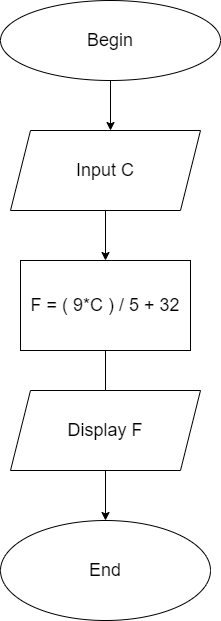

The diagram above was exported from draw.io. Its source (the exported page's mxGraphModel, read from the mxfile embedded in the PNG):
<mxGraphModel dx="1038" dy="1688" grid="1" gridSize="10" guides="1" tooltips="1" connect="1" arrows="1" fold="1" page="1" pageScale="1" pageWidth="850" pageHeight="1100" math="0" shadow="0">
  <root>
    <mxCell id="0" />
    <mxCell id="1" parent="0" />
    <mxCell id="66cmqiW3TXy62QXtKMzq-1" value="&lt;font style=&quot;font-size: 18px&quot;&gt;Begin&lt;/font&gt;" style="ellipse;whiteSpace=wrap;html=1;" vertex="1" parent="1">
      <mxGeometry x="310" y="-1040" width="220" height="80" as="geometry" />
    </mxCell>
    <mxCell id="66cmqiW3TXy62QXtKMzq-2" value="" style="endArrow=classic;html=1;rounded=0;fontSize=18;exitX=0.5;exitY=1;exitDx=0;exitDy=0;" edge="1" parent="1" source="66cmqiW3TXy62QXtKMzq-1">
      <mxGeometry width="50" height="50" relative="1" as="geometry">
        <mxPoint x="400" y="-930" as="sourcePoint" />
        <mxPoint x="420" y="-910" as="targetPoint" />
      </mxGeometry>
    </mxCell>
    <mxCell id="66cmqiW3TXy62QXtKMzq-3" value="Input C" style="shape=parallelogram;perimeter=parallelogramPerimeter;whiteSpace=wrap;html=1;fixedSize=1;fontSize=18;" vertex="1" parent="1">
      <mxGeometry x="320" y="-910" width="190" height="80" as="geometry" />
    </mxCell>
    <mxCell id="66cmqiW3TXy62QXtKMzq-4" value="" style="endArrow=classic;html=1;rounded=0;fontSize=18;exitX=0.5;exitY=1;exitDx=0;exitDy=0;" edge="1" parent="1" source="66cmqiW3TXy62QXtKMzq-3">
      <mxGeometry width="50" height="50" relative="1" as="geometry">
        <mxPoint x="420" y="-820" as="sourcePoint" />
        <mxPoint x="415" y="-780" as="targetPoint" />
      </mxGeometry>
    </mxCell>
    <mxCell id="66cmqiW3TXy62QXtKMzq-7" value="F = ( 9*C ) / 5 + 32" style="rounded=0;whiteSpace=wrap;html=1;fontSize=18;" vertex="1" parent="1">
      <mxGeometry x="330" y="-780" width="170" height="90" as="geometry" />
    </mxCell>
    <mxCell id="66cmqiW3TXy62QXtKMzq-8" value="" style="endArrow=classic;html=1;rounded=0;fontSize=18;exitX=0.5;exitY=1;exitDx=0;exitDy=0;" edge="1" parent="1" source="66cmqiW3TXy62QXtKMzq-7">
      <mxGeometry width="50" height="50" relative="1" as="geometry">
        <mxPoint x="400" y="-590" as="sourcePoint" />
        <mxPoint x="415" y="-640" as="targetPoint" />
      </mxGeometry>
    </mxCell>
    <mxCell id="66cmqiW3TXy62QXtKMzq-9" value="Display F" style="shape=parallelogram;perimeter=parallelogramPerimeter;whiteSpace=wrap;html=1;fixedSize=1;fontSize=18;" vertex="1" parent="1">
      <mxGeometry x="320" y="-650" width="190" height="80" as="geometry" />
    </mxCell>
    <mxCell id="66cmqiW3TXy62QXtKMzq-10" value="End" style="ellipse;whiteSpace=wrap;html=1;fontSize=18;" vertex="1" parent="1">
      <mxGeometry x="310" y="-520" width="210" height="100" as="geometry" />
    </mxCell>
    <mxCell id="66cmqiW3TXy62QXtKMzq-11" value="" style="endArrow=classic;html=1;rounded=0;fontSize=18;exitX=0.5;exitY=1;exitDx=0;exitDy=0;entryX=0.5;entryY=0;entryDx=0;entryDy=0;" edge="1" parent="1" source="66cmqiW3TXy62QXtKMzq-9" target="66cmqiW3TXy62QXtKMzq-10">
      <mxGeometry width="50" height="50" relative="1" as="geometry">
        <mxPoint x="400" y="-590" as="sourcePoint" />
        <mxPoint x="450" y="-640" as="targetPoint" />
      </mxGeometry>
    </mxCell>
  </root>
</mxGraphModel>